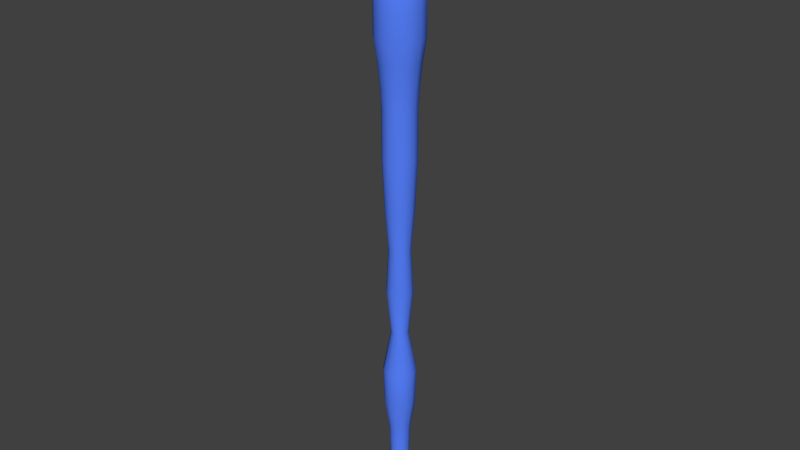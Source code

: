 # Source: krakenWeaponEditingNow20190220.blend  (saved by Blender 2.79.0; exported with 4.5.12 LTS)
import bpy
from mathutils import Matrix  # noqa: F401  (used for matrix-valued properties, if any)

bpy.ops.wm.read_factory_settings(use_empty=True)
scene = bpy.context.scene
scene.name = 'Scene'

# ---- collections
col_collection_1 = bpy.data.collections.new('Collection 1'); scene.collection.children.link(col_collection_1)

# ---- materials (node trees are filled in below, after node groups)
mat_mat1_000 = bpy.data.materials.new('mat1.000')
mat_mat1_000.alpha_threshold = 0.0
mat_mat1_000.use_transparent_shadow = False
mat_mat1_000.diffuse_color = (0.098, 0.224, 1.0, 1.0)
mat_mat1_000.specular_color = (0.4, 0.4, 0.4)
mat_mat1_000.roughness = 0.5

# ---- material node trees

# ---- world
world_world = bpy.data.worlds.new('World'); scene.world = world_world
world_world.color = (0.05088, 0.05088, 0.05088)
world_world.use_sun_shadow = False
world_world.sun_shadow_jitter_overblur = 0.0
world_world.cycles.sampling_method = 'MANUAL'

# ---- meshes
me_armleft_001 = bpy.data.meshes.new('armLeft.001')
me_armleft_001.from_pydata([(0.0, 0.0, 0.0), (0.0, 0.0, 0.0), (0.0, 0.0, 0.0), (0.0, 0.0, 0.0), (0.0, 0.0, 0.0), (0.0, 0.0, 0.0), (0.0, 0.0, 0.0), (0.0, 0.0, 0.0), (0.0, 0.0, 0.0), (0.0, 0.0, 0.0), (0.0, 0.0, 0.0), (0.0, 0.0, 0.0), (0.07759, 6.218e-09, 0.08236), (0.0672, -0.0388, 0.08236), (0.0388, -0.0672, 0.08236), (0.0, -0.07759, 0.08236), (-0.0388, -0.0672, 0.08236), (-0.0672, -0.0388, 0.08236), (-0.07759, 6.218e-09, 0.08236), (-0.0672, 0.0388, 0.08236), (-0.0388, 0.0672, 0.08236), (0.0, 0.07759, 0.08236), (0.0388, 0.0672, 0.08236), (0.0672, 0.0388, 0.08236), (0.07759, 1.492e-08, 0.1977), (0.0672, -0.0388, 0.1977), (0.0388, -0.0672, 0.1977), (0.0, -0.07759, 0.1977), (-0.0388, -0.0672, 0.1977), (-0.0672, -0.0388, 0.1977), (-0.07759, 1.492e-08, 0.1977), (-0.0672, 0.0388, 0.1977), (-0.0388, 0.0672, 0.1977), (0.0, 0.07759, 0.1977), (0.0388, 0.0672, 0.1977), (0.0672, 0.0388, 0.1977), (0.06936, 3.233e-08, 0.4283), (0.06006, -0.03468, 0.4283), (0.03468, -0.06006, 0.4283), (0.0, -0.06936, 0.4283), (-0.03468, -0.06006, 0.4283), (-0.06006, -0.03468, 0.4283), (-0.06936, 3.233e-08, 0.4283), (-0.06006, 0.03468, 0.4283), (-0.03468, 0.06006, 0.4283), (0.0, 0.06936, 0.4283), (0.03468, 0.06006, 0.4283), (0.06006, 0.03468, 0.4283), (0.07759, 4.85e-08, 0.6424), (0.0672, -0.0388, 0.6424), (0.0388, -0.0672, 0.6424), (0.0, -0.07759, 0.6424), (-0.0388, -0.0672, 0.6424), (-0.0672, -0.0388, 0.6424), (-0.07759, 4.85e-08, 0.6424), (-0.0672, 0.0388, 0.6424), (-0.0388, 0.0672, 0.6424), (0.0, 0.07759, 0.6424), (0.0388, 0.0672, 0.6424), (0.0672, 0.0388, 0.6424), (0.1105, 6.467e-08, 0.8565), (0.09573, -0.05527, 0.8565), (0.05527, -0.09573, 0.8565), (0.0, -0.1105, 0.8565), (-0.05527, -0.09573, 0.8565), (-0.09573, -0.05527, 0.8565), (-0.1105, 6.467e-08, 0.8565), (-0.09573, 0.05527, 0.8565), (-0.05527, 0.09573, 0.8565), (0.0, 0.1105, 0.8565), (0.05527, 0.09573, 0.8565), (0.09573, 0.05527, 0.8565), (0.1188, 8.519e-08, 1.128), (0.1029, -0.05939, 1.128), (0.05939, -0.1029, 1.128), (0.0, -0.1188, 1.128), (-0.05939, -0.1029, 1.128), (-0.1029, -0.05939, 1.128), (-0.1188, 8.519e-08, 1.128), (-0.1029, 0.05939, 1.128), (-0.05939, 0.1029, 1.128), (0.0, 0.1188, 1.128), (0.05939, 0.1029, 1.128), (0.1029, 0.05939, 1.128), (0.06112, 1.088e-07, 1.441), (0.05293, -0.03056, 1.441), (0.03056, -0.05293, 1.441), (0.0, -0.06112, 1.441), (-0.03056, -0.05293, 1.441), (-0.05293, -0.03056, 1.441), (-0.06112, 1.088e-07, 1.441), (-0.05293, 0.03056, 1.441), (-0.03056, 0.05293, 1.441), (0.0, 0.06112, 1.441), (0.03056, 0.05293, 1.441), (0.05293, 0.03056, 1.441), (0.09406, 1.133e-06, 1.762), (0.08146, -0.04703, 1.762), (0.04703, -0.08146, 1.762), (0.0, -0.09406, 1.762), (-0.04703, -0.08146, 1.762), (-0.08146, -0.04703, 1.762), (-0.09406, 1.133e-06, 1.762), (-0.08146, 0.04703, 1.762), (-0.04703, 0.08146, 1.762), (0.0, 0.09407, 1.762), (0.04703, 0.08146, 1.762), (0.08146, 0.04703, 1.762), (0.07759, 1.158e-06, 2.092), (0.0672, -0.0388, 2.092), (0.0388, -0.0672, 2.092), (0.0, -0.07759, 2.092), (-0.0388, -0.0672, 2.092), (-0.0672, -0.0388, 2.092), (-0.07759, 1.158e-06, 2.092), (-0.0672, 0.0388, 2.092), (-0.0388, 0.0672, 2.092), (0.0, 0.07759, 2.092), (0.0388, 0.0672, 2.092), (0.0672, 0.0388, 2.092), (0.1023, 1.18e-06, 2.388), (0.08859, -0.05115, 2.388), (0.05115, -0.08859, 2.388), (0.0, -0.1023, 2.388), (-0.05115, -0.08859, 2.388), (-0.08859, -0.05115, 2.388), (-0.1023, 1.18e-06, 2.388), (-0.08859, 0.05115, 2.388), (-0.05115, 0.0886, 2.388), (0.0, 0.1023, 2.388), (0.05115, 0.0886, 2.388), (0.08859, 0.05115, 2.388), (0.1188, 1.207e-06, 2.743), (0.1029, -0.05939, 2.743), (0.05939, -0.1029, 2.743), (0.0, -0.1188, 2.743), (-0.05939, -0.1029, 2.743), (-0.1029, -0.05939, 2.743), (-0.1188, 1.207e-06, 2.743), (-0.1029, 0.05939, 2.743), (-0.05939, 0.1029, 2.743), (0.0, 0.1188, 2.743), (0.05939, 0.1029, 2.743), (0.1029, 0.05939, 2.743), (0.1188, 1.234e-06, 3.105), (0.1029, -0.05938, 3.105), (0.05939, -0.1029, 3.105), (0.0, -0.1188, 3.105), (-0.05939, -0.1029, 3.105), (-0.1029, -0.05938, 3.105), (-0.1188, 1.234e-06, 3.105), (-0.1029, 0.05939, 3.105), (-0.05939, 0.1029, 3.105), (0.0, 0.1188, 3.105), (0.05939, 0.1029, 3.105), (0.1029, 0.05939, 3.105), (0.1269, 1.244e-06, 3.234), (0.1099, -0.06343, 3.234), (0.06343, -0.1099, 3.234), (0.0, -0.1269, 3.234), (-0.06343, -0.1099, 3.234), (-0.1099, -0.06343, 3.234), (-0.1269, 1.244e-06, 3.234), (-0.1099, 0.06343, 3.234), (-0.06343, 0.1099, 3.234), (0.0, 0.1269, 3.234), (0.06343, 0.1099, 3.234), (0.1099, 0.06343, 3.234), (0.1431, 1.257e-06, 3.398), (0.124, -0.07156, 3.398), (0.07157, -0.124, 3.398), (0.0, -0.1431, 3.398), (-0.07157, -0.124, 3.398), (-0.124, -0.07156, 3.398), (-0.1431, 1.257e-06, 3.398), (-0.124, 0.07157, 3.398), (-0.07157, 0.124, 3.398), (0.0, 0.1431, 3.398), (0.07157, 0.124, 3.398), (0.124, 0.07157, 3.398), (0.1676, 1.269e-06, 3.561), (0.1452, -0.08382, 3.561), (0.08382, -0.1452, 3.561), (0.0, -0.1676, 3.561), (-0.08382, -0.1452, 3.561), (-0.1452, -0.08382, 3.561), (-0.1676, 1.269e-06, 3.561), (-0.1452, 0.08382, 3.561), (-0.08382, 0.1452, 3.561), (0.0, 0.1676, 3.561), (0.08382, 0.1452, 3.561), (0.1452, 0.08382, 3.561), (0.1674, 1.284e-06, 3.757), (0.145, -0.0837, 3.757), (0.0837, -0.145, 3.757), (0.0, -0.1674, 3.757), (-0.0837, -0.145, 3.757), (-0.145, -0.0837, 3.757), (-0.1674, 1.284e-06, 3.757), (-0.145, 0.0837, 3.757), (-0.0837, 0.145, 3.757), (0.0, 0.1674, 3.757), (0.0837, 0.145, 3.757), (0.145, 0.0837, 3.757), (0.1672, 1.298e-06, 3.945), (0.1448, -0.08359, 3.945), (0.08359, -0.1448, 3.945), (0.0, -0.1672, 3.945), (-0.08359, -0.1448, 3.945), (-0.1448, -0.08359, 3.945), (-0.1672, 1.298e-06, 3.945), (-0.1448, 0.08359, 3.945), (-0.08359, 0.1448, 3.945), (0.0, 0.1672, 3.945), (0.08359, 0.1448, 3.945), (0.1448, 0.08359, 3.945), (0.08452, 1.317e-06, 4.199), (0.07319, -0.04226, 4.199), (0.04226, -0.07319, 4.199), (0.0, -0.08452, 4.199), (-0.04226, -0.07319, 4.199), (-0.07319, -0.04226, 4.199), (-0.08452, 1.317e-06, 4.199), (-0.07319, 0.04226, 4.199), (-0.04226, 0.0732, 4.199), (0.0, 0.08452, 4.199), (0.04226, 0.0732, 4.199), (0.07319, 0.04226, 4.199), (0.0, 1.342e-06, 4.526), (0.0, 1.342e-06, 4.526), (0.0, 1.342e-06, 4.526), (0.0, 1.342e-06, 4.526), (0.0, 1.342e-06, 4.526), (0.0, 1.342e-06, 4.526), (0.0, 1.342e-06, 4.526), (0.0, 1.342e-06, 4.526), (0.0, 1.342e-06, 4.526), (0.0, 1.342e-06, 4.526), (0.0, 1.342e-06, 4.526), (0.0, 1.342e-06, 4.526)], [], [(0, 12, 13, 1), (1, 13, 14, 2), (2, 14, 15, 3), (3, 15, 16, 4), (4, 16, 17, 5), (5, 17, 18, 6), (6, 18, 19, 7), (7, 19, 20, 8), (8, 20, 21, 9), (9, 21, 22, 10), (10, 22, 23, 11), (12, 0, 11, 23), (12, 24, 25, 13), (13, 25, 26, 14), (14, 26, 27, 15), (15, 27, 28, 16), (16, 28, 29, 17), (17, 29, 30, 18), (18, 30, 31, 19), (19, 31, 32, 20), (20, 32, 33, 21), (21, 33, 34, 22), (22, 34, 35, 23), (23, 35, 24, 12), (24, 36, 37, 25), (25, 37, 38, 26), (26, 38, 39, 27), (27, 39, 40, 28), (28, 40, 41, 29), (29, 41, 42, 30), (30, 42, 43, 31), (31, 43, 44, 32), (32, 44, 45, 33), (33, 45, 46, 34), (34, 46, 47, 35), (35, 47, 36, 24), (36, 48, 49, 37), (37, 49, 50, 38), (38, 50, 51, 39), (39, 51, 52, 40), (40, 52, 53, 41), (41, 53, 54, 42), (42, 54, 55, 43), (43, 55, 56, 44), (44, 56, 57, 45), (45, 57, 58, 46), (46, 58, 59, 47), (47, 59, 48, 36), (48, 60, 61, 49), (49, 61, 62, 50), (50, 62, 63, 51), (51, 63, 64, 52), (52, 64, 65, 53), (53, 65, 66, 54), (54, 66, 67, 55), (55, 67, 68, 56), (56, 68, 69, 57), (57, 69, 70, 58), (58, 70, 71, 59), (59, 71, 60, 48), (60, 72, 73, 61), (61, 73, 74, 62), (62, 74, 75, 63), (63, 75, 76, 64), (64, 76, 77, 65), (65, 77, 78, 66), (66, 78, 79, 67), (67, 79, 80, 68), (68, 80, 81, 69), (69, 81, 82, 70), (70, 82, 83, 71), (71, 83, 72, 60), (72, 84, 85, 73), (73, 85, 86, 74), (74, 86, 87, 75), (75, 87, 88, 76), (76, 88, 89, 77), (77, 89, 90, 78), (78, 90, 91, 79), (79, 91, 92, 80), (80, 92, 93, 81), (81, 93, 94, 82), (82, 94, 95, 83), (83, 95, 84, 72), (84, 96, 97, 85), (85, 97, 98, 86), (86, 98, 99, 87), (87, 99, 100, 88), (88, 100, 101, 89), (89, 101, 102, 90), (90, 102, 103, 91), (91, 103, 104, 92), (92, 104, 105, 93), (93, 105, 106, 94), (94, 106, 107, 95), (95, 107, 96, 84), (96, 108, 109, 97), (97, 109, 110, 98), (98, 110, 111, 99), (99, 111, 112, 100), (100, 112, 113, 101), (101, 113, 114, 102), (102, 114, 115, 103), (103, 115, 116, 104), (104, 116, 117, 105), (105, 117, 118, 106), (106, 118, 119, 107), (107, 119, 108, 96), (108, 120, 121, 109), (109, 121, 122, 110), (110, 122, 123, 111), (111, 123, 124, 112), (112, 124, 125, 113), (113, 125, 126, 114), (114, 126, 127, 115), (115, 127, 128, 116), (116, 128, 129, 117), (117, 129, 130, 118), (118, 130, 131, 119), (119, 131, 120, 108), (120, 132, 133, 121), (121, 133, 134, 122), (122, 134, 135, 123), (123, 135, 136, 124), (124, 136, 137, 125), (125, 137, 138, 126), (126, 138, 139, 127), (127, 139, 140, 128), (128, 140, 141, 129), (129, 141, 142, 130), (130, 142, 143, 131), (131, 143, 132, 120), (132, 144, 145, 133), (133, 145, 146, 134), (134, 146, 147, 135), (135, 147, 148, 136), (136, 148, 149, 137), (137, 149, 150, 138), (138, 150, 151, 139), (139, 151, 152, 140), (140, 152, 153, 141), (141, 153, 154, 142), (142, 154, 155, 143), (143, 155, 144, 132), (144, 156, 157, 145), (145, 157, 158, 146), (146, 158, 159, 147), (147, 159, 160, 148), (148, 160, 161, 149), (149, 161, 162, 150), (150, 162, 163, 151), (151, 163, 164, 152), (152, 164, 165, 153), (153, 165, 166, 154), (154, 166, 167, 155), (155, 167, 156, 144), (156, 168, 169, 157), (157, 169, 170, 158), (158, 170, 171, 159), (159, 171, 172, 160), (160, 172, 173, 161), (161, 173, 174, 162), (162, 174, 175, 163), (163, 175, 176, 164), (164, 176, 177, 165), (165, 177, 178, 166), (166, 178, 179, 167), (167, 179, 168, 156), (168, 180, 181, 169), (169, 181, 182, 170), (170, 182, 183, 171), (171, 183, 184, 172), (172, 184, 185, 173), (173, 185, 186, 174), (174, 186, 187, 175), (175, 187, 188, 176), (176, 188, 189, 177), (177, 189, 190, 178), (178, 190, 191, 179), (179, 191, 180, 168), (180, 192, 193, 181), (181, 193, 194, 182), (182, 194, 195, 183), (183, 195, 196, 184), (184, 196, 197, 185), (185, 197, 198, 186), (186, 198, 199, 187), (187, 199, 200, 188), (188, 200, 201, 189), (189, 201, 202, 190), (190, 202, 203, 191), (191, 203, 192, 180), (192, 204, 205, 193), (193, 205, 206, 194), (194, 206, 207, 195), (195, 207, 208, 196), (196, 208, 209, 197), (197, 209, 210, 198), (198, 210, 211, 199), (199, 211, 212, 200), (200, 212, 213, 201), (201, 213, 214, 202), (202, 214, 215, 203), (203, 215, 204, 192), (204, 216, 217, 205), (205, 217, 218, 206), (206, 218, 219, 207), (207, 219, 220, 208), (208, 220, 221, 209), (209, 221, 222, 210), (210, 222, 223, 211), (211, 223, 224, 212), (212, 224, 225, 213), (213, 225, 226, 214), (214, 226, 227, 215), (215, 227, 216, 204), (216, 228, 229, 217), (217, 229, 230, 218), (218, 230, 231, 219), (219, 231, 232, 220), (220, 232, 233, 221), (221, 233, 234, 222), (222, 234, 235, 223), (223, 235, 236, 224), (224, 236, 237, 225), (225, 237, 238, 226), (226, 238, 239, 227), (227, 239, 228, 216), (228, 0, 1, 229), (229, 1, 2, 230), (230, 2, 3, 231), (231, 3, 4, 232), (232, 4, 5, 233), (233, 5, 6, 234), (234, 6, 7, 235), (235, 7, 8, 236), (236, 8, 9, 237), (237, 9, 10, 238), (238, 10, 11, 239), (0, 228, 239, 11)])
me_armleft_001.polygons.foreach_set('use_smooth', [True] * 240)
_uv = me_armleft_001.uv_layers.new(name='UVMap')
_uv.uv.foreach_set('vector', [0.0, 0.0, 1.0, 0.0, 1.0, 1.0, 0.0, 1.0, 0.0, 0.0, 1.0, 0.0, 1.0, 1.0, 0.0, 1.0, 0.0, 0.0, 1.0, 0.0, 1.0, 1.0, 0.0, 1.0, 0.0, 0.0, 1.0, 0.0, 1.0, 1.0, 0.0, 1.0, 0.0, 0.0, 1.0, 0.0, 1.0, 1.0, 0.0, 1.0, 0.0, 0.0, 1.0, 0.0, 1.0, 1.0, 0.0, 1.0, 0.0, 0.0, 1.0, 0.0, 1.0, 1.0, 0.0, 1.0, 0.0, 0.0, 1.0, 0.0, 1.0, 1.0, 0.0, 1.0, 0.0, 0.0, 1.0, 0.0, 1.0, 1.0, 0.0, 1.0, 0.0, 0.0, 1.0, 0.0, 1.0, 1.0, 0.0, 1.0, 0.0, 0.0, 1.0, 0.0, 1.0, 1.0, 0.0, 1.0, 0.0, 0.0, 1.0, 0.0, 1.0, 1.0, 0.0, 1.0, 0.0, 0.0, 1.0, 0.0, 1.0, 1.0, 0.0, 1.0, 0.0, 0.0, 1.0, 0.0, 1.0, 1.0, 0.0, 1.0, 0.0, 0.0, 1.0, 0.0, 1.0, 1.0, 0.0, 1.0, 0.0, 0.0, 1.0, 0.0, 1.0, 1.0, 0.0, 1.0, 0.0, 0.0, 1.0, 0.0, 1.0, 1.0, 0.0, 1.0, 0.0, 0.0, 1.0, 0.0, 1.0, 1.0, 0.0, 1.0, 0.0, 0.0, 1.0, 0.0, 1.0, 1.0, 0.0, 1.0, 0.0, 0.0, 1.0, 0.0, 1.0, 1.0, 0.0, 1.0, 0.0, 0.0, 1.0, 0.0, 1.0, 1.0, 0.0, 1.0, 0.0, 0.0, 1.0, 0.0, 1.0, 1.0, 0.0, 1.0, 0.0, 0.0, 1.0, 0.0, 1.0, 1.0, 0.0, 1.0, 0.0, 0.0, 1.0, 0.0, 1.0, 1.0, 0.0, 1.0, 0.0, 0.0, 1.0, 0.0, 1.0, 1.0, 0.0, 1.0, 0.0, 0.0, 1.0, 0.0, 1.0, 1.0, 0.0, 1.0, 0.0, 0.0, 1.0, 0.0, 1.0, 1.0, 0.0, 1.0, 0.0, 0.0, 1.0, 0.0, 1.0, 1.0, 0.0, 1.0, 0.0, 0.0, 1.0, 0.0, 1.0, 1.0, 0.0, 1.0, 0.0, 0.0, 1.0, 0.0, 1.0, 1.0, 0.0, 1.0, 0.0, 0.0, 1.0, 0.0, 1.0, 1.0, 0.0, 1.0, 0.0, 0.0, 1.0, 0.0, 1.0, 1.0, 0.0, 1.0, 0.0, 0.0, 1.0, 0.0, 1.0, 1.0, 0.0, 1.0, 0.0, 0.0, 1.0, 0.0, 1.0, 1.0, 0.0, 1.0, 0.0, 0.0, 1.0, 0.0, 1.0, 1.0, 0.0, 1.0, 0.0, 0.0, 1.0, 0.0, 1.0, 1.0, 0.0, 1.0, 0.0, 0.0, 1.0, 0.0, 1.0, 1.0, 0.0, 1.0, 0.0, 0.0, 1.0, 0.0, 1.0, 1.0, 0.0, 1.0, 0.0, 0.0, 1.0, 0.0, 1.0, 1.0, 0.0, 1.0, 0.0, 0.0, 1.0, 0.0, 1.0, 1.0, 0.0, 1.0, 0.0, 0.0, 1.0, 0.0, 1.0, 1.0, 0.0, 1.0, 0.0, 0.0, 1.0, 0.0, 1.0, 1.0, 0.0, 1.0, 0.0, 0.0, 1.0, 0.0, 1.0, 1.0, 0.0, 1.0, 0.0, 0.0, 1.0, 0.0, 1.0, 1.0, 0.0, 1.0, 0.0, 0.0, 1.0, 0.0, 1.0, 1.0, 0.0, 1.0, 0.0, 0.0, 1.0, 0.0, 1.0, 1.0, 0.0, 1.0, 0.0, 0.0, 1.0, 0.0, 1.0, 1.0, 0.0, 1.0, 0.0, 0.0, 1.0, 0.0, 1.0, 1.0, 0.0, 1.0, 0.0, 0.0, 1.0, 0.0, 1.0, 1.0, 0.0, 1.0, 0.0, 0.0, 1.0, 0.0, 1.0, 1.0, 0.0, 1.0, 0.0, 0.0, 1.0, 0.0, 1.0, 1.0, 0.0, 1.0, 0.0, 0.0, 1.0, 0.0, 1.0, 1.0, 0.0, 1.0, 0.0, 0.0, 1.0, 0.0, 1.0, 1.0, 0.0, 1.0, 0.0, 0.0, 1.0, 0.0, 1.0, 1.0, 0.0, 1.0, 0.0, 0.0, 1.0, 0.0, 1.0, 1.0, 0.0, 1.0, 0.0, 0.0, 1.0, 0.0, 1.0, 1.0, 0.0, 1.0, 0.0, 0.0, 1.0, 0.0, 1.0, 1.0, 0.0, 1.0, 0.0, 0.0, 1.0, 0.0, 1.0, 1.0, 0.0, 1.0, 0.0, 0.0, 1.0, 0.0, 1.0, 1.0, 0.0, 1.0, 0.0, 0.0, 1.0, 0.0, 1.0, 1.0, 0.0, 1.0, 0.0, 0.0, 1.0, 0.0, 1.0, 1.0, 0.0, 1.0, 0.0, 0.0, 1.0, 0.0, 1.0, 1.0, 0.0, 1.0, 0.0, 0.0, 1.0, 0.0, 1.0, 1.0, 0.0, 1.0, 0.0, 0.0, 1.0, 0.0, 1.0, 1.0, 0.0, 1.0, 0.0, 0.0, 1.0, 0.0, 1.0, 1.0, 0.0, 1.0, 0.0, 0.0, 1.0, 0.0, 1.0, 1.0, 0.0, 1.0, 0.0, 0.0, 1.0, 0.0, 1.0, 1.0, 0.0, 1.0, 0.0, 0.0, 1.0, 0.0, 1.0, 1.0, 0.0, 1.0, 0.0, 0.0, 1.0, 0.0, 1.0, 1.0, 0.0, 1.0, 0.0, 0.0, 1.0, 0.0, 1.0, 1.0, 0.0, 1.0, 0.0, 0.0, 1.0, 0.0, 1.0, 1.0, 0.0, 1.0, 0.0, 0.0, 1.0, 0.0, 1.0, 1.0, 0.0, 1.0, 0.0, 0.0, 1.0, 0.0, 1.0, 1.0, 0.0, 1.0, 0.0, 0.0, 1.0, 0.0, 1.0, 1.0, 0.0, 1.0, 0.0, 0.0, 1.0, 0.0, 1.0, 1.0, 0.0, 1.0, 0.0, 0.0, 1.0, 0.0, 1.0, 1.0, 0.0, 1.0, 0.0, 0.0, 1.0, 0.0, 1.0, 1.0, 0.0, 1.0, 0.0, 0.0, 1.0, 0.0, 1.0, 1.0, 0.0, 1.0, 0.0, 0.0, 1.0, 0.0, 1.0, 1.0, 0.0, 1.0, 0.0, 0.0, 1.0, 0.0, 1.0, 1.0, 0.0, 1.0, 0.0, 0.0, 1.0, 0.0, 1.0, 1.0, 0.0, 1.0, 0.0, 0.0, 1.0, 0.0, 1.0, 1.0, 0.0, 1.0, 0.0, 0.0, 1.0, 0.0, 1.0, 1.0, 0.0, 1.0, 0.0, 0.0, 1.0, 0.0, 1.0, 1.0, 0.0, 1.0, 0.0, 0.0, 1.0, 0.0, 1.0, 1.0, 0.0, 1.0, 0.0, 0.0, 1.0, 0.0, 1.0, 1.0, 0.0, 1.0, 0.0, 0.0, 1.0, 0.0, 1.0, 1.0, 0.0, 1.0, 0.0, 0.0, 1.0, 0.0, 1.0, 1.0, 0.0, 1.0, 0.0, 0.0, 1.0, 0.0, 1.0, 1.0, 0.0, 1.0, 0.0, 0.0, 1.0, 0.0, 1.0, 1.0, 0.0, 1.0, 0.0, 0.0, 1.0, 0.0, 1.0, 1.0, 0.0, 1.0, 0.0, 0.0, 1.0, 0.0, 1.0, 1.0, 0.0, 1.0, 0.0, 0.0, 1.0, 0.0, 1.0, 1.0, 0.0, 1.0, 0.0, 0.0, 1.0, 0.0, 1.0, 1.0, 0.0, 1.0, 0.0, 0.0, 1.0, 0.0, 1.0, 1.0, 0.0, 1.0, 0.0, 0.0, 1.0, 0.0, 1.0, 1.0, 0.0, 1.0, 0.0, 0.0, 1.0, 0.0, 1.0, 1.0, 0.0, 1.0, 0.0, 0.0, 1.0, 0.0, 1.0, 1.0, 0.0, 1.0, 0.0, 0.0, 1.0, 0.0, 1.0, 1.0, 0.0, 1.0, 0.0, 0.0, 1.0, 0.0, 1.0, 1.0, 0.0, 1.0, 0.0, 0.0, 1.0, 0.0, 1.0, 1.0, 0.0, 1.0, 0.0, 0.0, 1.0, 0.0, 1.0, 1.0, 0.0, 1.0, 0.0, 0.0, 1.0, 0.0, 1.0, 1.0, 0.0, 1.0, 0.0, 0.0, 1.0, 0.0, 1.0, 1.0, 0.0, 1.0, 0.0, 0.0, 1.0, 0.0, 1.0, 1.0, 0.0, 1.0, 0.0, 0.0, 1.0, 0.0, 1.0, 1.0, 0.0, 1.0, 0.0, 0.0, 1.0, 0.0, 1.0, 1.0, 0.0, 1.0, 0.0, 0.0, 1.0, 0.0, 1.0, 1.0, 0.0, 1.0, 0.0, 0.0, 1.0, 0.0, 1.0, 1.0, 0.0, 1.0, 0.0, 0.0, 1.0, 0.0, 1.0, 1.0, 0.0, 1.0, 0.0, 0.0, 1.0, 0.0, 1.0, 1.0, 0.0, 1.0, 0.0, 0.0, 1.0, 0.0, 1.0, 1.0, 0.0, 1.0, 0.0, 0.0, 1.0, 0.0, 1.0, 1.0, 0.0, 1.0, 0.0, 0.0, 1.0, 0.0, 1.0, 1.0, 0.0, 1.0, 0.0, 0.0, 1.0, 0.0, 1.0, 1.0, 0.0, 1.0, 0.0, 0.0, 1.0, 0.0, 1.0, 1.0, 0.0, 1.0, 0.0, 0.0, 1.0, 0.0, 1.0, 1.0, 0.0, 1.0, 0.0, 0.0, 1.0, 0.0, 1.0, 1.0, 0.0, 1.0, 0.0, 0.0, 1.0, 0.0, 1.0, 1.0, 0.0, 1.0, 0.0, 0.0, 1.0, 0.0, 1.0, 1.0, 0.0, 1.0, 0.0, 0.0, 1.0, 0.0, 1.0, 1.0, 0.0, 1.0, 0.0, 0.0, 1.0, 0.0, 1.0, 1.0, 0.0, 1.0, 0.0, 0.0, 1.0, 0.0, 1.0, 1.0, 0.0, 1.0, 0.0, 0.0, 1.0, 0.0, 1.0, 1.0, 0.0, 1.0, 0.0, 0.0, 1.0, 0.0, 1.0, 1.0, 0.0, 1.0, 0.0, 0.0, 1.0, 0.0, 1.0, 1.0, 0.0, 1.0, 0.0, 0.0, 1.0, 0.0, 1.0, 1.0, 0.0, 1.0, 0.0, 0.0, 1.0, 0.0, 1.0, 1.0, 0.0, 1.0, 0.0, 0.0, 1.0, 0.0, 1.0, 1.0, 0.0, 1.0, 0.0, 0.0, 1.0, 0.0, 1.0, 1.0, 0.0, 1.0, 0.0, 0.0, 1.0, 0.0, 1.0, 1.0, 0.0, 1.0, 0.0, 0.0, 1.0, 0.0, 1.0, 1.0, 0.0, 1.0, 0.0, 0.0, 1.0, 0.0, 1.0, 1.0, 0.0, 1.0, 0.0, 0.0, 1.0, 0.0, 1.0, 1.0, 0.0, 1.0, 0.0, 0.0, 1.0, 0.0, 1.0, 1.0, 0.0, 1.0, 0.0, 0.0, 1.0, 0.0, 1.0, 1.0, 0.0, 1.0, 0.0, 0.0, 1.0, 0.0, 1.0, 1.0, 0.0, 1.0, 0.0, 0.0, 1.0, 0.0, 1.0, 1.0, 0.0, 1.0, 0.0, 0.0, 1.0, 0.0, 1.0, 1.0, 0.0, 1.0, 0.0, 0.0, 1.0, 0.0, 1.0, 1.0, 0.0, 1.0, 0.0, 0.0, 1.0, 0.0, 1.0, 1.0, 0.0, 1.0, 0.0, 0.0, 1.0, 0.0, 1.0, 1.0, 0.0, 1.0, 0.0, 0.0, 1.0, 0.0, 1.0, 1.0, 0.0, 1.0, 0.0, 0.0, 1.0, 0.0, 1.0, 1.0, 0.0, 1.0, 0.0, 0.0, 1.0, 0.0, 1.0, 1.0, 0.0, 1.0, 0.0, 0.0, 1.0, 0.0, 1.0, 1.0, 0.0, 1.0, 0.0, 0.0, 1.0, 0.0, 1.0, 1.0, 0.0, 1.0, 0.0, 0.0, 1.0, 0.0, 1.0, 1.0, 0.0, 1.0, 0.0, 0.0, 1.0, 0.0, 1.0, 1.0, 0.0, 1.0, 0.0, 0.0, 1.0, 0.0, 1.0, 1.0, 0.0, 1.0, 0.0, 0.0, 1.0, 0.0, 1.0, 1.0, 0.0, 1.0, 0.0, 0.0, 1.0, 0.0, 1.0, 1.0, 0.0, 1.0, 0.0, 0.0, 1.0, 0.0, 1.0, 1.0, 0.0, 1.0, 0.0, 0.0, 1.0, 0.0, 1.0, 1.0, 0.0, 1.0, 0.0, 0.0, 1.0, 0.0, 1.0, 1.0, 0.0, 1.0, 0.0, 0.0, 1.0, 0.0, 1.0, 1.0, 0.0, 1.0, 0.0, 0.0, 1.0, 0.0, 1.0, 1.0, 0.0, 1.0, 0.0, 0.0, 1.0, 0.0, 1.0, 1.0, 0.0, 1.0, 0.0, 0.0, 1.0, 0.0, 1.0, 1.0, 0.0, 1.0, 0.0, 0.0, 1.0, 0.0, 1.0, 1.0, 0.0, 1.0, 0.0, 0.0, 1.0, 0.0, 1.0, 1.0, 0.0, 1.0, 0.0, 0.0, 1.0, 0.0, 1.0, 1.0, 0.0, 1.0, 0.0, 0.0, 1.0, 0.0, 1.0, 1.0, 0.0, 1.0, 0.0, 0.0, 1.0, 0.0, 1.0, 1.0, 0.0, 1.0, 0.0, 0.0, 1.0, 0.0, 1.0, 1.0, 0.0, 1.0, 0.0, 0.0, 1.0, 0.0, 1.0, 1.0, 0.0, 1.0, 0.0, 0.0, 1.0, 0.0, 1.0, 1.0, 0.0, 1.0, 0.0, 0.0, 1.0, 0.0, 1.0, 1.0, 0.0, 1.0, 0.0, 0.0, 1.0, 0.0, 1.0, 1.0, 0.0, 1.0, 0.0, 0.0, 1.0, 0.0, 1.0, 1.0, 0.0, 1.0, 0.0, 0.0, 1.0, 0.0, 1.0, 1.0, 0.0, 1.0, 0.0, 0.0, 1.0, 0.0, 1.0, 1.0, 0.0, 1.0, 0.0, 0.0, 1.0, 0.0, 1.0, 1.0, 0.0, 1.0, 0.0, 0.0, 1.0, 0.0, 1.0, 1.0, 0.0, 1.0, 0.0, 0.0, 1.0, 0.0, 1.0, 1.0, 0.0, 1.0, 0.0, 0.0, 1.0, 0.0, 1.0, 1.0, 0.0, 1.0, 0.0, 0.0, 1.0, 0.0, 1.0, 1.0, 0.0, 1.0, 0.0, 0.0, 1.0, 0.0, 1.0, 1.0, 0.0, 1.0, 0.0, 0.0, 1.0, 0.0, 1.0, 1.0, 0.0, 1.0, 0.0, 0.0, 1.0, 0.0, 1.0, 1.0, 0.0, 1.0, 0.0, 0.0, 1.0, 0.0, 1.0, 1.0, 0.0, 1.0, 0.0, 0.0, 1.0, 0.0, 1.0, 1.0, 0.0, 1.0, 0.0, 0.0, 1.0, 0.0, 1.0, 1.0, 0.0, 1.0, 0.0, 0.0, 1.0, 0.0, 1.0, 1.0, 0.0, 1.0, 0.0, 0.0, 1.0, 0.0, 1.0, 1.0, 0.0, 1.0, 0.0, 0.0, 1.0, 0.0, 1.0, 1.0, 0.0, 1.0, 0.0, 0.0, 1.0, 0.0, 1.0, 1.0, 0.0, 1.0, 0.0, 0.0, 1.0, 0.0, 1.0, 1.0, 0.0, 1.0, 0.0, 0.0, 1.0, 0.0, 1.0, 1.0, 0.0, 1.0, 0.0, 0.0, 1.0, 0.0, 1.0, 1.0, 0.0, 1.0, 0.0, 0.0, 1.0, 0.0, 1.0, 1.0, 0.0, 1.0, 0.0, 0.0, 1.0, 0.0, 1.0, 1.0, 0.0, 1.0, 0.0, 0.0, 1.0, 0.0, 1.0, 1.0, 0.0, 1.0, 0.0, 0.0, 1.0, 0.0, 1.0, 1.0, 0.0, 1.0, 0.0, 0.0, 1.0, 0.0, 1.0, 1.0, 0.0, 1.0, 0.0, 0.0, 1.0, 0.0, 1.0, 1.0, 0.0, 1.0, 0.0, 0.0, 1.0, 0.0, 1.0, 1.0, 0.0, 1.0, 0.0, 0.0, 1.0, 0.0, 1.0, 1.0, 0.0, 1.0, 0.0, 0.0, 1.0, 0.0, 1.0, 1.0, 0.0, 1.0, 0.0, 0.0, 1.0, 0.0, 1.0, 1.0, 0.0, 1.0, 0.0, 0.0, 1.0, 0.0, 1.0, 1.0, 0.0, 1.0, 0.0, 0.0, 1.0, 0.0, 1.0, 1.0, 0.0, 1.0, 0.0, 0.0, 1.0, 0.0, 1.0, 1.0, 0.0, 1.0, 0.0, 0.0, 1.0, 0.0, 1.0, 1.0, 0.0, 1.0, 0.0, 0.0, 1.0, 0.0, 1.0, 1.0, 0.0, 1.0, 0.0, 0.0, 1.0, 0.0, 1.0, 1.0, 0.0, 1.0, 0.0, 0.0, 1.0, 0.0, 1.0, 1.0, 0.0, 1.0, 0.0, 0.0, 1.0, 0.0, 1.0, 1.0, 0.0, 1.0, 0.0, 0.0, 1.0, 0.0, 1.0, 1.0, 0.0, 1.0, 0.0, 0.0, 1.0, 0.0, 1.0, 1.0, 0.0, 1.0, 0.0, 0.0, 1.0, 0.0, 1.0, 1.0, 0.0, 1.0, 0.0, 0.0, 1.0, 0.0, 1.0, 1.0, 0.0, 1.0, 0.0, 0.0, 1.0, 0.0, 1.0, 1.0, 0.0, 1.0, 0.0, 0.0, 1.0, 0.0, 1.0, 1.0, 0.0, 1.0, 0.0, 0.0, 1.0, 0.0, 1.0, 1.0, 0.0, 1.0, 0.0, 0.0, 1.0, 0.0, 1.0, 1.0, 0.0, 1.0, 0.0, 0.0, 1.0, 0.0, 1.0, 1.0, 0.0, 1.0, 0.0, 0.0, 1.0, 0.0, 1.0, 1.0, 0.0, 1.0, 0.0, 0.0, 1.0, 0.0, 1.0, 1.0, 0.0, 1.0, 0.0, 0.0, 1.0, 0.0, 1.0, 1.0, 0.0, 1.0, 0.0, 0.0, 1.0, 0.0, 1.0, 1.0, 0.0, 1.0, 0.0, 0.0, 1.0, 0.0, 1.0, 1.0, 0.0, 1.0, 0.0, 0.0, 1.0, 0.0, 1.0, 1.0, 0.0, 1.0, 0.0, 0.0, 1.0, 0.0, 1.0, 1.0, 0.0, 1.0, 0.0, 0.0, 1.0, 0.0, 1.0, 1.0, 0.0, 1.0, 0.0, 0.0, 1.0, 0.0, 1.0, 1.0, 0.0, 1.0, 0.0, 0.0, 1.0, 0.0, 1.0, 1.0, 0.0, 1.0, 0.0, 0.0, 1.0, 0.0, 1.0, 1.0, 0.0, 1.0, 0.0, 0.0, 1.0, 0.0, 1.0, 1.0, 0.0, 1.0, 0.0, 0.0, 1.0, 0.0, 1.0, 1.0, 0.0, 1.0, 0.0, 0.0, 1.0, 0.0, 1.0, 1.0, 0.0, 1.0, 0.0, 0.0, 1.0, 0.0, 1.0, 1.0, 0.0, 1.0, 0.0, 0.0, 1.0, 0.0, 1.0, 1.0, 0.0, 1.0, 0.0, 0.0, 1.0, 0.0, 1.0, 1.0, 0.0, 1.0, 0.0, 0.0, 1.0, 0.0, 1.0, 1.0, 0.0, 1.0, 0.0, 0.0, 1.0, 0.0, 1.0, 1.0, 0.0, 1.0, 0.0, 0.0, 1.0, 0.0, 1.0, 1.0, 0.0, 1.0, 0.0, 0.0, 1.0, 0.0, 1.0, 1.0, 0.0, 1.0, 0.0, 0.0, 1.0, 0.0, 1.0, 1.0, 0.0, 1.0, 0.0, 0.0, 1.0, 0.0, 1.0, 1.0, 0.0, 1.0])
me_armleft_001.materials.append(mat_mat1_000)
me_armleft_001.use_remesh_preserve_volume = False
me_armleft_001.use_remesh_preserve_attributes = False
me_armleft_001.use_mirror_vertex_groups = False
me_armleft_001.update()
arm_armature = bpy.data.armatures.new('Armature')  # bones are not reproduced

# ---- objects
ob_armature = bpy.data.objects.new('Armature', arm_armature)
ob_armleft_001 = bpy.data.objects.new('armLeft.001', me_armleft_001)
ob_krakenweapon_mqo = bpy.data.objects.new('krakenWeapon_mqo', None)

# ---- transforms, parenting, visibility, modifiers, constraints
ob_armature.location = (0.007572, -0.01075, 0.003547)
ob_armature.show_in_front = True
ob_armature.lineart.crease_threshold = 0.0
ob_armleft_001.parent = ob_armature
ob_armleft_001.matrix_parent_inverse = Matrix(((1.0, 0.0, 0.0, -0.007572), (0.0, 1.0, 0.0, 0.01075), (0.0, 0.0, 1.0, -0.003547), (0.0, 0.0, 0.0, 1.0)))
ob_armleft_001.location = (-0.006127, 2.094e-05, 0.006149)
ob_armleft_001.lineart.crease_threshold = 0.0
_vg = ob_armleft_001.vertex_groups.new(name='Bone')
for _i, _w in zip([0, 1, 2, 3, 4, 5, 6, 7, 8, 9, 10, 11, 12, 13, 14, 15, 16, 17, 18, 19, 20, 21, 22, 23, 24, 25, 26, 27, 28, 29, 30, 31, 32, 33, 34, 35, 36, 37, 38, 39, 40, 41, 42, 43, 44, 45, 46, 47, 48, 49, 50, 51, 52, 53, 54, 55, 56, 57, 58, 59, 60, 61, 62, 63, 64, 65, 66, 67, 68, 69, 70, 71], [1.0, 1.0, 1.0, 1.0, 1.0, 1.0, 1.0, 1.0, 1.0, 1.0, 1.0, 1.0, 1.0, 1.0, 1.0, 1.0, 1.0, 1.0, 1.0, 1.0, 1.0, 1.0, 1.0, 1.0, 1.0, 1.0, 1.0, 1.0, 1.0, 1.0, 1.0, 1.0, 0.9999, 1.0, 1.0, 1.0, 0.9993, 0.9995, 0.9995, 0.9994, 0.9993, 0.9991, 0.9989, 0.9987, 0.9987, 0.9988, 0.9989, 0.9991, 0.9703, 0.9735, 0.9744, 0.9726, 0.9689, 0.9645, 0.9606, 0.9581, 0.9574, 0.9587, 0.9618, 0.9659, 0.03125, 0.02576, 0.02422, 0.02722, 0.03366, 0.04143, 0.04838, 0.05146, 0.05205, 0.05087, 0.04627, 0.03883]): _vg.add([_i], _w, 'REPLACE')
_vg = ob_armleft_001.vertex_groups.new(name='Bone.003')
for _i, _w in zip([48, 49, 50, 51, 52, 53, 54, 55, 56, 57, 58, 59, 60, 61, 62, 63, 64, 65, 66, 67, 68, 69, 70, 71, 72, 73, 74, 75, 76, 77, 78, 79, 80, 81, 82, 83, 84, 85, 86, 87, 88, 89, 90, 91, 92, 93, 94, 95], [0.009425, 0.002984, 0.001169, 0.004723, 0.01222, 0.02108, 0.02884, 0.03383, 0.03514, 0.03254, 0.02648, 0.01812, 0.9594, 0.9621, 0.9629, 0.9614, 0.9582, 0.9543, 0.9508, 0.9485, 0.9479, 0.9491, 0.9518, 0.9556, 0.9982, 0.9984, 0.9984, 0.9983, 0.998, 0.9977, 0.9974, 0.9971, 0.9971, 0.9972, 0.9975, 0.9978, 0.9921, 0.9933, 0.9937, 0.993, 0.9916, 0.9899, 0.9884, 0.9875, 0.9873, 0.9877, 0.9889, 0.9905]): _vg.add([_i], _w, 'REPLACE')
_vg = ob_armleft_001.vertex_groups.new(name='Bone.004')
for _i, _w in zip([96, 97, 98, 99, 100, 101, 102, 103, 104, 105, 106, 107, 108, 109, 110, 111, 112, 113, 114, 115, 116, 117, 118, 119, 126, 127, 128, 129], [0.9839, 0.9853, 0.9857, 0.9849, 0.9833, 0.9813, 0.9795, 0.9783, 0.978, 0.9786, 0.98, 0.9819, 0.9853, 0.9869, 0.9874, 0.9865, 0.9845, 0.9822, 0.9801, 0.9788, 0.9785, 0.9792, 0.9808, 0.983, 0.0004073, 0.003047, 0.003744, 0.002364]): _vg.add([_i], _w, 'REPLACE')
_vg = ob_armleft_001.vertex_groups.new(name='Bone.005')
for _i, _w in zip([120, 121, 122, 123, 124, 125, 126, 127, 128, 129, 130, 131, 132, 133, 134, 135, 136, 137, 138, 139, 140, 141, 142, 143, 144, 145, 146, 147, 148, 149, 150, 151, 152, 153, 154, 155], [0.9793, 0.9809, 0.9814, 0.9805, 0.9785, 0.9762, 0.9741, 0.9727, 0.9723, 0.973, 0.9747, 0.977, 0.9763, 0.9779, 0.9783, 0.9775, 0.9756, 0.9734, 0.9713, 0.97, 0.9696, 0.9703, 0.972, 0.9741, 0.01203, 0.008159, 0.007084, 0.009192, 0.01373, 0.01923, 0.02417, 0.02739, 0.02825, 0.02656, 0.02266, 0.01738]): _vg.add([_i], _w, 'REPLACE')
_vg = ob_armleft_001.vertex_groups.new(name='Bone.006')
for _i, _w in zip([137, 138, 139, 140, 141, 142, 143, 144, 145, 146, 147, 148, 149, 150, 151, 152, 153, 154, 155, 156, 157, 158, 159, 160, 161, 162, 163, 164, 165, 166, 167, 168, 169, 170, 171, 172, 173, 174, 175, 176, 177, 178, 179, 180, 181, 182, 183, 184, 185, 186, 187, 188, 189, 190, 191], [0.001942, 0.005827, 0.008375, 0.009049, 0.007715, 0.004641, 0.0004963, 0.9676, 0.9697, 0.9703, 0.9691, 0.9666, 0.9636, 0.9609, 0.959, 0.9586, 0.9595, 0.9617, 0.9646, 0.9807, 0.9824, 0.9829, 0.982, 0.98, 0.9774, 0.975, 0.9734, 0.973, 0.9738, 0.9757, 0.9783, 0.8775, 0.8826, 0.884, 0.8812, 0.8753, 0.8681, 0.8618, 0.8577, 0.8566, 0.8588, 0.8637, 0.8705, 0.1324, 0.1282, 0.127, 0.1293, 0.1342, 0.1402, 0.1456, 0.149, 0.15, 0.1481, 0.1439, 0.1382]): _vg.add([_i], _w, 'REPLACE')
_vg = ob_armleft_001.vertex_groups.new(name='Bone.007')
for _i, _w in zip([168, 169, 170, 171, 172, 173, 174, 175, 176, 177, 178, 179, 180, 181, 182, 183, 184, 185, 186, 187, 188, 189, 190, 191, 192, 193, 194, 195, 196, 197, 198, 199, 200, 201, 202, 203, 204, 205, 206, 207, 208, 209, 210, 211, 212, 213, 214, 215, 216, 217, 218, 219, 220, 221, 222, 223, 224, 225, 226, 227, 228, 229, 230, 231, 232, 233, 234, 235, 236, 237, 238, 239], [0.122, 0.117, 0.1156, 0.1183, 0.1241, 0.1311, 0.1374, 0.1414, 0.1424, 0.1403, 0.1355, 0.1288, 0.8675, 0.8718, 0.873, 0.8706, 0.8657, 0.8597, 0.8543, 0.8508, 0.8499, 0.8517, 0.8559, 0.8617, 0.9826, 0.9837, 0.984, 0.9834, 0.9821, 0.9805, 0.9789, 0.9779, 0.9776, 0.9781, 0.9794, 0.981, 0.9976, 0.9979, 0.9979, 0.9978, 0.9975, 0.9972, 0.9969, 0.9967, 0.9966, 0.9967, 0.997, 0.9973, 0.9999, 0.9999, 0.9999, 0.9999, 0.9999, 0.9999, 0.9999, 0.9999, 0.9999, 0.9999, 0.9999, 0.9999, 1.0, 1.0, 1.0, 1.0, 1.0, 1.0, 1.0, 1.0, 1.0, 1.0, 1.0, 1.0]): _vg.add([_i], _w, 'REPLACE')
_m = ob_armleft_001.modifiers.new('Armature', 'ARMATURE')
_m.object = ob_armature
ob_krakenweapon_mqo.location = (0.006152, 8.266e-10, -0.006152)
ob_krakenweapon_mqo.empty_image_offset = (0.0, 0.0)
ob_krakenweapon_mqo.hide_select = True
ob_krakenweapon_mqo.lineart.crease_threshold = 0.0

# ---- collection membership
col_collection_1.objects.link(ob_armature)
col_collection_1.objects.link(ob_armleft_001)
col_collection_1.objects.link(ob_krakenweapon_mqo)

# ---- scene / render settings (as saved in the file)
scene.frame_start = 1; scene.frame_end = 250; scene.frame_set(1)
scene.render.engine = 'BLENDER_EEVEE_NEXT'
scene.render.resolution_percentage = 50
scene.render.dither_intensity = 0.0
scene.cycles.use_denoising = False
scene.cycles.samples = 128
scene.cycles.sampling_pattern = 'TABULATED_SOBOL'
scene.cycles.use_adaptive_sampling = False
scene.cycles.use_light_tree = False
scene.cycles.blur_glossy = 0.0
scene.cycles.sample_clamp_indirect = 0.0
scene.view_settings.view_transform = 'Standard'
bpy.context.view_layer.update()

# ---- added for rendering (the .blend has no active camera and no usable light): camera, sun
cam_auto = bpy.data.cameras.new('AutoCamera')
cam_auto.lens = 50.0
cam_auto.sensor_width = 36.0
cam_auto.clip_end = 1000.0
ob_auto_camera = bpy.data.objects.new('AutoCamera', cam_auto)
scene.collection.objects.link(ob_auto_camera)
ob_auto_camera.location = (4.19671, -5.04185, 5.63385)
ob_auto_camera.rotation_euler = (1.09748, -7.21219e-08, 0.694738)
scene.camera = ob_auto_camera
light_auto_sun = bpy.data.lights.new('AutoSun', 'SUN')
light_auto_sun.energy = 3.0
light_auto_sun.angle = 0.0523599
ob_auto_sun = bpy.data.objects.new('AutoSun', light_auto_sun)
scene.collection.objects.link(ob_auto_sun)
ob_auto_sun.rotation_euler = (0.872665, 0.174533, 0.523599)
bpy.context.view_layer.update()
